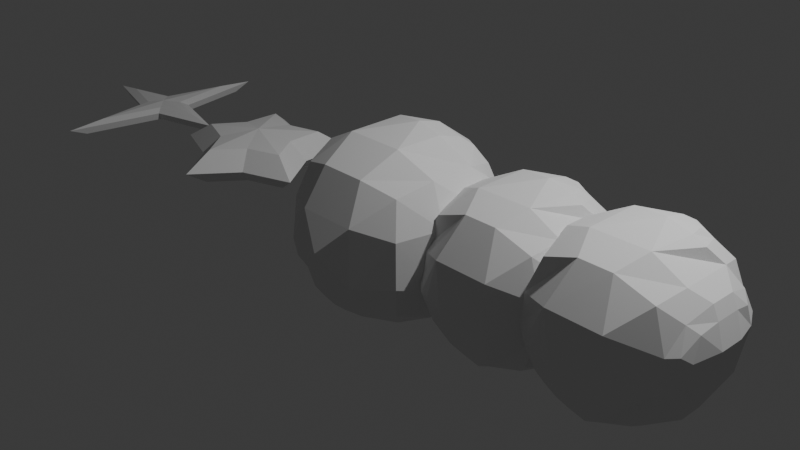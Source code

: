 # Source: stars_and_stuff.blend  (saved by Blender 5.1.29; exported with 4.5.12 LTS)
import bpy
from mathutils import Matrix  # noqa: F401  (used for matrix-valued properties, if any)

bpy.ops.wm.read_factory_settings(use_empty=True)
scene = bpy.context.scene
scene.name = 'Scene'

# ---- collections
col_collection = bpy.data.collections.new('Collection'); scene.collection.children.link(col_collection)

# ---- world
world_world = bpy.data.worlds.new('World'); scene.world = world_world
world_world.use_nodes = True; world_world.node_tree.nodes.clear()
_N = world_world.node_tree.nodes; _L = world_world.node_tree.links
n0 = _N.new('ShaderNodeOutputWorld'); n0.name = 'World Output'; n0.location = (200, 100)
n1 = _N.new('ShaderNodeBackground'); n1.name = 'Background'; n1.location = (-200, 100)
n1.inputs[0].default_value = (0.05088, 0.05088, 0.05088, 1.0)
_L.new(n1.outputs[0], n0.inputs[0])
n0.is_active_output = True
world_world.color = (0.05088, 0.05088, 0.05088)
world_world.sun_shadow_jitter_overblur = 0.0

# ---- cameras
cam_camera = bpy.data.cameras.new('Camera')
cam_camera.clip_end = 100.0
cam_camera.ortho_scale = 7.314

# ---- lights
light_light = bpy.data.lights.new('Light', 'POINT')
light_light.energy = 1000.0
light_light.shadow_soft_size = 0.1

# ---- meshes
me_cylinder = bpy.data.meshes.new('Cylinder')
me_cylinder.from_pydata([(-3.227e-09, 0.4752, -0.126), (0.4384, 0.6034, -0.126), (0.4519, 0.1468, -0.126), (0.7094, -0.2305, -0.126), (0.2793, -0.3844, -0.126), (0.0, -0.7459, -0.126), (-0.2793, -0.3844, -0.126), (-0.7094, -0.2305, -0.126), (-0.4519, 0.1468, -0.126), (-0.4384, 0.6034, -0.126), (-7.451e-09, 0.4304, 0.2388), (-4.326e-09, 0.6371, 0.04046), (0.3971, 0.5466, 0.2388), (0.5878, 0.809, 0.04046), (0.4094, 0.133, 0.2388), (0.6059, 0.1969, 0.04046), (0.6425, -0.2088, 0.2388), (0.9511, -0.309, 0.04046), (0.253, -0.3482, 0.2388), (0.3745, -0.5154, 0.04046), (-1.49e-08, -0.6756, 0.2388), (0.0, -1.0, 0.04046), (-0.253, -0.3482, 0.2388), (-0.3745, -0.5154, 0.04046), (-0.6425, -0.2088, 0.2388), (-0.9511, -0.309, 0.04046), (-0.4094, 0.133, 0.2388), (-0.6059, 0.1969, 0.04046), (-0.3971, 0.5466, 0.2388), (-0.5878, 0.809, 0.04046), (-2.235e-09, 1.49e-08, 0.3102)], [], [(13, 11, 10, 12), (15, 13, 12, 14), (17, 15, 14, 16), (19, 17, 16, 18), (21, 19, 18, 20), (23, 21, 20, 22), (25, 23, 22, 24), (27, 25, 24, 26), (29, 27, 26, 28), (11, 29, 28, 10), (24, 22, 30), (0, 11, 13, 1), (9, 29, 11, 0), (1, 13, 15, 2), (2, 15, 17, 3), (3, 17, 19, 4), (4, 19, 21, 5), (5, 21, 23, 6), (6, 23, 25, 7), (7, 25, 27, 8), (8, 27, 29, 9), (22, 20, 30), (20, 18, 30), (10, 28, 30), (18, 16, 30), (16, 14, 30), (14, 12, 30), (12, 10, 30), (28, 26, 30), (26, 24, 30)])
_uv = me_cylinder.uv_layers.new(name='UVMap')
_uv.uv.foreach_set('vector', [0.3911, 0.4442, 0.25, 0.49, 0.25, 0.3902, 0.3601, 0.4015, 0.4783, 0.3242, 0.3911, 0.4442, 0.3601, 0.4015, 0.3833, 0.2933, 0.4783, 0.1758, 0.4783, 0.3242, 0.3833, 0.2933, 0.4281, 0.1921, 0.3911, 0.05584, 0.4783, 0.1758, 0.4281, 0.1921, 0.3324, 0.1366, 0.25, 0.01, 0.3911, 0.05584, 0.3324, 0.1366, 0.25, 0.0627, 0.1089, 0.05584, 0.25, 0.01, 0.25, 0.0627, 0.1676, 0.1366, 0.02175, 0.1758, 0.1089, 0.05584, 0.1676, 0.1366, 0.07187, 0.1921, 0.02175, 0.3242, 0.02175, 0.1758, 0.07187, 0.1921, 0.1167, 0.2933, 0.1089, 0.4442, 0.02175, 0.3242, 0.1167, 0.2933, 0.1399, 0.4015, 0.25, 0.49, 0.1089, 0.4442, 0.1399, 0.4015, 0.25, 0.3902, 0.07187, 0.1921, 0.1676, 0.1366, 0.07187, 0.1921, 1.0, 0.5, 1.0, 0.7924, 0.9, 0.7924, 0.9, 0.5, 0.1, 0.5, 0.1, 0.7924, -7.451e-08, 0.7924, -7.451e-08, 0.5, 0.9, 0.5, 0.9, 0.7924, 0.8, 0.7924, 0.8, 0.5, 0.8, 0.5, 0.8, 0.7924, 0.7, 0.7924, 0.7, 0.5, 0.7, 0.5, 0.7, 0.7924, 0.6, 0.7924, 0.6, 0.5, 0.6, 0.5, 0.6, 0.7924, 0.5, 0.7924, 0.5, 0.5, 0.5, 0.5, 0.5, 0.7924, 0.4, 0.7924, 0.4, 0.5, 0.4, 0.5, 0.4, 0.7924, 0.3, 0.7924, 0.3, 0.5, 0.3, 0.5, 0.3, 0.7924, 0.2, 0.7924, 0.2, 0.5, 0.2, 0.5, 0.2, 0.7924, 0.1, 0.7924, 0.1, 0.5, 0.1676, 0.1366, 0.25, 0.0627, 0.1676, 0.1366, 0.25, 0.0627, 0.3324, 0.1366, 0.25, 0.0627, 0.25, 0.3902, 0.1399, 0.4015, 0.25, 0.3902, 0.3324, 0.1366, 0.4281, 0.1921, 0.3324, 0.1366, 0.4281, 0.1921, 0.3833, 0.2933, 0.4281, 0.1921, 0.3833, 0.2933, 0.3601, 0.4015, 0.3833, 0.2933, 0.3601, 0.4015, 0.25, 0.3902, 0.3601, 0.4015, 0.1399, 0.4015, 0.1167, 0.2933, 0.1399, 0.4015, 0.1167, 0.2933, 0.07187, 0.1921, 0.1167, 0.2933])
me_cylinder.update()
me_cylinder_001 = bpy.data.meshes.new('Cylinder.001')
me_cylinder_001.from_pydata([(-0.1808, 0.1808, -0.03433), (-0.216, 0.216, 0.05851), (0.0, 1.097, -0.03433), (0.0, 1.311, 0.05851), (0.1808, 0.1808, -0.03433), (0.216, 0.216, 0.05851), (0.8369, 0.0, -0.03433), (1.0, 0.0, 0.05851), (0.1808, -0.1808, -0.03433), (0.216, -0.216, 0.05851), (0.0, -1.097, -0.03433), (0.0, -1.311, 0.05851), (-0.1808, -0.1808, -0.03433), (-0.216, -0.216, 0.05851), (-0.8369, 0.0, -0.03433), (-1.0, 0.0, 0.05851), (0.0, 0.8607, 0.09883), (-0.1418, 0.1418, 0.09883), (0.1418, 0.1418, 0.09883), (0.6565, 0.0, 0.09883), (0.1418, -0.1418, 0.09883), (0.0, -0.8607, 0.09883), (-0.1418, -0.1418, 0.09883), (-0.6565, 0.0, 0.09883), (-4.938e-09, -1.355e-08, 0.12)], [], [(0, 1, 3, 2), (2, 3, 5, 4), (4, 5, 7, 6), (6, 7, 9, 8), (8, 9, 11, 10), (10, 11, 13, 12), (9, 7, 19, 20), (12, 13, 15, 14), (14, 15, 1, 0), (19, 18, 24), (15, 13, 22, 23), (5, 3, 16, 18), (11, 9, 20, 21), (1, 15, 23, 17), (3, 1, 17, 16), (7, 5, 18, 19), (13, 11, 21, 22), (16, 17, 24), (17, 23, 24), (22, 21, 24), (20, 19, 24), (18, 16, 24), (23, 22, 24), (21, 20, 24)])
_uv = me_cylinder_001.uv_layers.new(name='UVMap')
_uv.uv.foreach_set('vector', [1.0, 0.5, 1.0, 1.0, 0.875, 1.0, 0.875, 0.5, 0.875, 0.5, 0.875, 1.0, 0.75, 1.0, 0.75, 0.5, 0.75, 0.5, 0.75, 1.0, 0.625, 1.0, 0.625, 0.5, 0.625, 0.5, 0.625, 1.0, 0.5, 1.0, 0.5, 0.5, 0.5, 0.5, 0.5, 1.0, 0.375, 1.0, 0.375, 0.5, 0.375, 0.5, 0.375, 1.0, 0.25, 1.0, 0.25, 0.5, 0.5, 1.0, 0.625, 1.0, 0.625, 1.0, 0.5, 1.0, 0.25, 0.5, 0.25, 1.0, 0.125, 1.0, 0.125, 0.5, 0.125, 0.5, 0.125, 1.0, 0.0, 1.0, 0.0, 0.5, 0.625, 1.0, 0.75, 1.0, 0.625, 1.0, 0.125, 1.0, 0.25, 1.0, 0.25, 1.0, 0.125, 1.0, 0.75, 1.0, 0.875, 1.0, 0.875, 1.0, 0.75, 1.0, 0.375, 1.0, 0.5, 1.0, 0.5, 1.0, 0.375, 1.0, 0.0, 1.0, 0.125, 1.0, 0.125, 1.0, 0.0, 1.0, 0.875, 1.0, 1.0, 1.0, 1.0, 1.0, 0.875, 1.0, 0.625, 1.0, 0.75, 1.0, 0.75, 1.0, 0.625, 1.0, 0.25, 1.0, 0.375, 1.0, 0.375, 1.0, 0.25, 1.0, 0.875, 1.0, 1.0, 1.0, 0.875, 1.0, 0.0, 1.0, 0.125, 1.0, 0.0, 1.0, 0.25, 1.0, 0.375, 1.0, 0.25, 1.0, 0.5, 1.0, 0.625, 1.0, 0.5, 1.0, 0.75, 1.0, 0.875, 1.0, 0.75, 1.0, 0.125, 1.0, 0.25, 1.0, 0.125, 1.0, 0.375, 1.0, 0.5, 1.0, 0.375, 1.0])
me_cylinder_001.update()
me_icosphere = bpy.data.meshes.new('Icosphere')
me_icosphere.from_pydata([(0.0, 0.0, -1.0), (0.7236, -0.5257, -0.4472), (-0.2764, -0.8506, -0.4472), (-0.8944, 0.0, -0.4472), (-0.2764, 0.8506, -0.4472), (0.7236, 0.5257, -0.4472), (0.2764, -0.8506, 0.4472), (-0.7236, -0.5257, 0.4472), (-0.7236, 0.5257, 0.4472), (0.2764, 0.8506, 0.4472), (0.8944, 0.0, 0.4472), (0.0, 0.0, 1.0)], [], [(0, 1, 2), (1, 0, 5), (0, 2, 3), (0, 3, 4), (0, 4, 5), (1, 5, 10), (2, 1, 6), (3, 2, 7), (4, 3, 8), (5, 4, 9), (1, 10, 6), (2, 6, 7), (3, 7, 8), (4, 8, 9), (5, 9, 10), (6, 10, 11), (7, 6, 11), (8, 7, 11), (9, 8, 11), (10, 9, 11)])
_uv = me_icosphere.uv_layers.new(name='UVMap')
_uv.uv.foreach_set('vector', [0.1818, 0.0, 0.2727, 0.1575, 0.09091, 0.1575, 0.2727, 0.1575, 0.3636, 0.0, 0.4545, 0.1575, 0.9091, 0.0, 1.0, 0.1575, 0.8182, 0.1575, 0.7273, 0.0, 0.8182, 0.1575, 0.6364, 0.1575, 0.5455, 0.0, 0.6364, 0.1575, 0.4545, 0.1575, 0.2727, 0.1575, 0.4545, 0.1575, 0.3636, 0.3149, 0.09091, 0.1575, 0.2727, 0.1575, 0.1818, 0.3149, 0.8182, 0.1575, 1.0, 0.1575, 0.9091, 0.3149, 0.6364, 0.1575, 0.8182, 0.1575, 0.7273, 0.3149, 0.4545, 0.1575, 0.6364, 0.1575, 0.5455, 0.3149, 0.2727, 0.1575, 0.3636, 0.3149, 0.1818, 0.3149, 0.09091, 0.1575, 0.1818, 0.3149, 0.0, 0.3149, 0.8182, 0.1575, 0.9091, 0.3149, 0.7273, 0.3149, 0.6364, 0.1575, 0.7273, 0.3149, 0.5455, 0.3149, 0.4545, 0.1575, 0.5455, 0.3149, 0.3636, 0.3149, 0.1818, 0.3149, 0.3636, 0.3149, 0.2727, 0.4724, 0.0, 0.3149, 0.1818, 0.3149, 0.09091, 0.4724, 0.7273, 0.3149, 0.9091, 0.3149, 0.8182, 0.4724, 0.5455, 0.3149, 0.7273, 0.3149, 0.6364, 0.4724, 0.3636, 0.3149, 0.5455, 0.3149, 0.4545, 0.4724])
me_icosphere.update()
me_icosphere_001 = bpy.data.meshes.new('Icosphere.001')
me_icosphere_001.from_pydata([(0.0, 0.0, -1.0), (0.7236, -0.5257, -0.4472), (-0.2764, -0.8506, -0.4472), (-0.8944, 0.0, -0.4472), (-0.2764, 0.8506, -0.4472), (0.7236, 0.5257, -0.4472), (0.2764, -0.8506, 0.4472), (-0.7236, -0.5257, 0.4472), (-0.7236, 0.5257, 0.4472), (0.2764, 0.8506, 0.4472), (0.8944, 0.0, 0.4472), (0.0, 0.0, 1.0)], [], [(0, 1, 2), (1, 0, 5), (0, 2, 3), (0, 3, 4), (0, 4, 5), (1, 5, 10), (2, 1, 6), (3, 2, 7), (4, 3, 8), (5, 4, 9), (1, 10, 6), (2, 6, 7), (3, 7, 8), (4, 8, 9), (5, 9, 10), (6, 10, 11), (7, 6, 11), (8, 7, 11), (9, 8, 11), (10, 9, 11)])
_uv = me_icosphere_001.uv_layers.new(name='UVMap')
_uv.uv.foreach_set('vector', [0.1818, 0.0, 0.2727, 0.1575, 0.09091, 0.1575, 0.2727, 0.1575, 0.3636, 0.0, 0.4545, 0.1575, 0.9091, 0.0, 1.0, 0.1575, 0.8182, 0.1575, 0.7273, 0.0, 0.8182, 0.1575, 0.6364, 0.1575, 0.5455, 0.0, 0.6364, 0.1575, 0.4545, 0.1575, 0.2727, 0.1575, 0.4545, 0.1575, 0.3636, 0.3149, 0.09091, 0.1575, 0.2727, 0.1575, 0.1818, 0.3149, 0.8182, 0.1575, 1.0, 0.1575, 0.9091, 0.3149, 0.6364, 0.1575, 0.8182, 0.1575, 0.7273, 0.3149, 0.4545, 0.1575, 0.6364, 0.1575, 0.5455, 0.3149, 0.2727, 0.1575, 0.3636, 0.3149, 0.1818, 0.3149, 0.09091, 0.1575, 0.1818, 0.3149, 0.0, 0.3149, 0.8182, 0.1575, 0.9091, 0.3149, 0.7273, 0.3149, 0.6364, 0.1575, 0.7273, 0.3149, 0.5455, 0.3149, 0.4545, 0.1575, 0.5455, 0.3149, 0.3636, 0.3149, 0.1818, 0.3149, 0.3636, 0.3149, 0.2727, 0.4724, 0.0, 0.3149, 0.1818, 0.3149, 0.09091, 0.4724, 0.7273, 0.3149, 0.9091, 0.3149, 0.8182, 0.4724, 0.5455, 0.3149, 0.7273, 0.3149, 0.6364, 0.4724, 0.3636, 0.3149, 0.5455, 0.3149, 0.4545, 0.4724])
me_icosphere_001.update()
me_icosphere_002 = bpy.data.meshes.new('Icosphere.002')
me_icosphere_002.from_pydata([(0.0, 0.0, -1.0), (0.7236, -0.5257, -0.4472), (-0.2764, -0.8506, -0.4472), (-0.8944, 0.0, -0.4472), (-0.2764, 0.8506, -0.4472), (0.7236, 0.5257, -0.4472), (0.2764, -0.8506, 0.4472), (-0.7236, -0.5257, 0.4472), (-0.7236, 0.5257, 0.4472), (0.2764, 0.8506, 0.4472), (0.8944, 0.0, 0.4472), (0.0, 0.0, 1.0)], [], [(0, 1, 2), (1, 0, 5), (0, 2, 3), (0, 3, 4), (0, 4, 5), (1, 5, 10), (2, 1, 6), (3, 2, 7), (4, 3, 8), (5, 4, 9), (1, 10, 6), (2, 6, 7), (3, 7, 8), (4, 8, 9), (5, 9, 10), (6, 10, 11), (7, 6, 11), (8, 7, 11), (9, 8, 11), (10, 9, 11)])
_uv = me_icosphere_002.uv_layers.new(name='UVMap')
_uv.uv.foreach_set('vector', [0.1818, 0.0, 0.2727, 0.1575, 0.09091, 0.1575, 0.2727, 0.1575, 0.3636, 0.0, 0.4545, 0.1575, 0.9091, 0.0, 1.0, 0.1575, 0.8182, 0.1575, 0.7273, 0.0, 0.8182, 0.1575, 0.6364, 0.1575, 0.5455, 0.0, 0.6364, 0.1575, 0.4545, 0.1575, 0.2727, 0.1575, 0.4545, 0.1575, 0.3636, 0.3149, 0.09091, 0.1575, 0.2727, 0.1575, 0.1818, 0.3149, 0.8182, 0.1575, 1.0, 0.1575, 0.9091, 0.3149, 0.6364, 0.1575, 0.8182, 0.1575, 0.7273, 0.3149, 0.4545, 0.1575, 0.6364, 0.1575, 0.5455, 0.3149, 0.2727, 0.1575, 0.3636, 0.3149, 0.1818, 0.3149, 0.09091, 0.1575, 0.1818, 0.3149, 0.0, 0.3149, 0.8182, 0.1575, 0.9091, 0.3149, 0.7273, 0.3149, 0.6364, 0.1575, 0.7273, 0.3149, 0.5455, 0.3149, 0.4545, 0.1575, 0.5455, 0.3149, 0.3636, 0.3149, 0.1818, 0.3149, 0.3636, 0.3149, 0.2727, 0.4724, 0.0, 0.3149, 0.1818, 0.3149, 0.09091, 0.4724, 0.7273, 0.3149, 0.9091, 0.3149, 0.8182, 0.4724, 0.5455, 0.3149, 0.7273, 0.3149, 0.6364, 0.4724, 0.3636, 0.3149, 0.5455, 0.3149, 0.4545, 0.4724])
me_icosphere_002.update()

# ---- objects
ob_light = bpy.data.objects.new('Light', light_light)
ob_camera = bpy.data.objects.new('Camera', cam_camera)
ob_cylinder = bpy.data.objects.new('Cylinder', me_cylinder)
ob_cylinder_001 = bpy.data.objects.new('Cylinder.001', me_cylinder_001)
ob_icosphere = bpy.data.objects.new('Icosphere', me_icosphere)
ob_icosphere_001 = bpy.data.objects.new('Icosphere.001', me_icosphere_001)
ob_icosphere_002 = bpy.data.objects.new('Icosphere.002', me_icosphere_002)

# ---- transforms, parenting, visibility, modifiers, constraints
ob_light.location = (4.076, 1.005, 5.904)
ob_light.rotation_euler = (0.6503, 0.05522, 1.866)
ob_light.lock_rotations_4d = False
ob_light.empty_display_type = 'ARROWS'
ob_light.color = (0.0, 0.0, 0.0, 0.0)
ob_light.lineart.crease_threshold = 0.0
ob_camera.location = (7.359, -6.926, 4.958)
ob_camera.rotation_euler = (1.109, 0.0, 0.8149)
ob_camera.lock_rotations_4d = False
ob_camera.empty_display_type = 'ARROWS'
ob_camera.color = (0.0, 0.0, 0.0, 0.0)
ob_camera.display_type = 'WIRE'
ob_camera.lineart.crease_threshold = 0.0
ob_cylinder.location = (-2.335, 0.0, 0.0)
ob_cylinder_001.location = (-4.332, 0.0, 0.0)
ob_icosphere.location = (0.0, 0.0, 0.0)
_m = ob_icosphere.modifiers.new('Displace', 'DISPLACE')
_m.mid_level = 0.5122
_m = ob_icosphere.modifiers.new('Subdivision', 'SUBSURF')
_m = ob_icosphere.modifiers.new('Remesh', 'REMESH')
_m.octree_depth = 2
_m.voxel_size = 0.2762
_m.adaptivity = 0.1762
ob_icosphere_001.location = (1.468, 0.2039, -0.08249)
_m = ob_icosphere_001.modifiers.new('Displace', 'DISPLACE')
_m.mid_level = 0.5122
_m.strength = 0.7
_m = ob_icosphere_001.modifiers.new('Subdivision', 'SUBSURF')
_m = ob_icosphere_001.modifiers.new('Remesh', 'REMESH')
_m.octree_depth = 2
_m.voxel_size = 0.2762
_m.adaptivity = 0.1762
ob_icosphere_002.location = (2.768, 0.1476, 0.01154)
_m = ob_icosphere_002.modifiers.new('Displace', 'DISPLACE')
_m.mid_level = 0.5122
_m.strength = 0.7
_m = ob_icosphere_002.modifiers.new('Subdivision', 'SUBSURF')
_m = ob_icosphere_002.modifiers.new('Remesh', 'REMESH')
_m.octree_depth = 2
_m.voxel_size = 0.2762
_m.adaptivity = 0.1762

# ---- collection membership
col_collection.objects.link(ob_light)
col_collection.objects.link(ob_camera)
col_collection.objects.link(ob_cylinder)
col_collection.objects.link(ob_cylinder_001)
col_collection.objects.link(ob_icosphere)
col_collection.objects.link(ob_icosphere_001)
col_collection.objects.link(ob_icosphere_002)

# ---- scene / render settings (as saved in the file)
scene.camera = ob_camera
scene.frame_start = 1; scene.frame_end = 250; scene.frame_set(1)
scene.render.engine = 'BLENDER_EEVEE_NEXT'
scene.render.bake_bias = 0.0
scene.render.bake_samples = 0
scene.cycles.sampling_pattern = 'TABULATED_SOBOL'
scene.eevee.use_volume_custom_range = False
bpy.context.view_layer.update()
